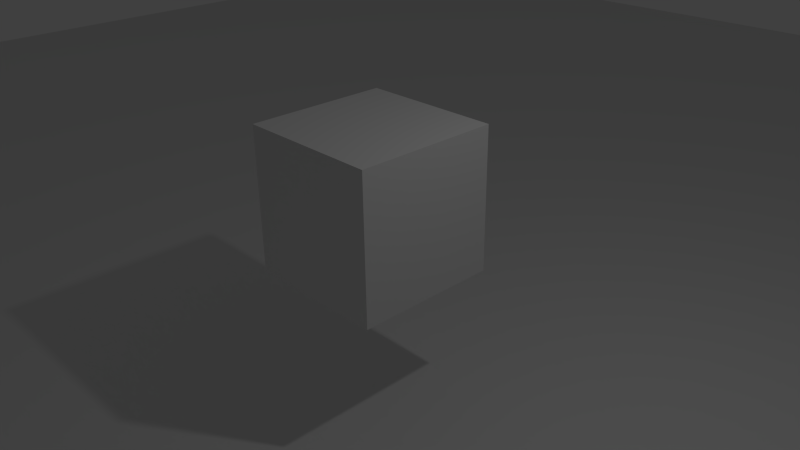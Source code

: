 # Source: WASDOhjaus.blend  (saved by Blender 2.74.0; exported with 4.5.12 LTS)
import bpy
from mathutils import Matrix  # noqa: F401  (used for matrix-valued properties, if any)

bpy.ops.wm.read_factory_settings(use_empty=True)
scene = bpy.context.scene
scene.name = 'Scene'

# ---- collections
col_collection_1 = bpy.data.collections.new('Collection 1'); scene.collection.children.link(col_collection_1)

# ---- materials (node trees are filled in below, after node groups)
mat_material = bpy.data.materials.new('Material')
mat_material.alpha_threshold = 0.0
mat_material.use_transparent_shadow = False
mat_material.roughness = 0.5
mat_material.line_color = (0.0, 0.0, 0.0, 1.0)

# ---- material node trees

# ---- world
world_world = bpy.data.worlds.new('World'); scene.world = world_world
world_world.color = (0.05088, 0.05088, 0.05088)
world_world.use_sun_shadow = False
world_world.sun_shadow_jitter_overblur = 0.0
world_world.cycles.sampling_method = 'MANUAL'
world_world.cycles.sample_map_resolution = 256

# ---- cameras
cam_camera = bpy.data.cameras.new('Camera')
cam_camera.clip_end = 100.0
cam_camera.lens = 35.0
cam_camera.sensor_width = 32.0
cam_camera.sensor_height = 18.0
cam_camera.ortho_scale = 7.314
cam_camera.dof.focus_distance = 0.0
cam_camera.dof.aperture_fstop = 128.0

# ---- lights
light_lamp = bpy.data.lights.new('Lamp', 'POINT')
light_lamp.transmission_factor = 0.0
light_lamp.cutoff_distance = 30.0
light_lamp.energy = 100.0
light_lamp.shadow_buffer_clip_start = 1.001
light_lamp.shadow_soft_size = 0.1
light_lamp.shadow_maximum_resolution = 0.006
light_lamp.use_absolute_resolution = True
light_lamp.cycles.use_multiple_importance_sampling = False

# ---- meshes
me_plane = bpy.data.meshes.new('Plane')
me_plane.from_pydata([(-1.0, -1.0, 0.0), (1.0, -1.0, 0.0), (-1.0, 1.0, 0.0), (1.0, 1.0, 0.0)], [], [(0, 1, 3, 2)])
me_plane.use_remesh_preserve_volume = False
me_plane.use_remesh_preserve_attributes = False
me_plane.use_mirror_vertex_groups = False
me_plane.update()
me_cube = bpy.data.meshes.new('Cube')
me_cube.from_pydata([(1.0, 1.0, -1.0), (1.0, -1.0, -1.0), (-1.0, -1.0, -1.0), (-1.0, 1.0, -1.0), (1.0, 1.0, 1.0), (1.0, -1.0, 1.0), (-1.0, -1.0, 1.0), (-1.0, 1.0, 1.0)], [], [(0, 1, 2, 3), (4, 7, 6, 5), (0, 4, 5, 1), (1, 5, 6, 2), (2, 6, 7, 3), (4, 0, 3, 7)])
me_cube.materials.append(mat_material)
me_cube.use_remesh_preserve_volume = False
me_cube.use_remesh_preserve_attributes = False
me_cube.use_mirror_vertex_groups = False
me_cube.update()

# ---- objects
ob_plane = bpy.data.objects.new('Plane', me_plane)
ob_cube = bpy.data.objects.new('Cube', me_cube)
ob_lamp = bpy.data.objects.new('Lamp', light_lamp)
ob_camera = bpy.data.objects.new('Camera', cam_camera)

# ---- transforms, parenting, visibility, modifiers, constraints
ob_plane.location = (0.1242, -0.2137, -2.179)
ob_plane.scale = (23.38, 23.38, 23.38)
ob_plane.lineart.crease_threshold = 0.0
ob_cube.location = (0.0, 0.0, 0.7666)
ob_cube.lock_rotations_4d = False
ob_cube.empty_display_type = 'ARROWS'
ob_cube.lineart.crease_threshold = 0.0
ob_lamp.location = (4.076, 1.005, 5.904)
ob_lamp.rotation_euler = (0.6503, 0.05522, 1.866)
ob_lamp.lock_rotations_4d = False
ob_lamp.empty_display_type = 'ARROWS'
ob_lamp.color = (0.0, 0.0, 0.0, 0.0)
ob_lamp.lineart.crease_threshold = 0.0
ob_camera.location = (7.481, -6.508, 5.344)
ob_camera.rotation_euler = (1.109, 0.01082, 0.8149)
ob_camera.lock_rotations_4d = False
ob_camera.empty_display_type = 'ARROWS'
ob_camera.color = (0.0, 0.0, 0.0, 0.0)
ob_camera.display_type = 'WIRE'
ob_camera.lineart.crease_threshold = 0.0

# ---- collection membership
col_collection_1.objects.link(ob_plane)
col_collection_1.objects.link(ob_cube)
col_collection_1.objects.link(ob_lamp)
col_collection_1.objects.link(ob_camera)

# ---- scene / render settings (as saved in the file)
scene.camera = ob_camera
scene.frame_start = 1; scene.frame_end = 250; scene.frame_set(1)
scene.render.engine = 'BLENDER_EEVEE_NEXT'
scene.render.resolution_percentage = 50
scene.render.dither_intensity = 0.0
scene.cycles.use_denoising = False
scene.cycles.samples = 10
scene.cycles.sampling_pattern = 'TABULATED_SOBOL'
scene.cycles.light_sampling_threshold = 0.0
scene.cycles.use_adaptive_sampling = False
scene.cycles.use_light_tree = False
scene.cycles.blur_glossy = 0.0
scene.cycles.pixel_filter_type = 'GAUSSIAN'
scene.cycles.sample_clamp_indirect = 0.0
scene.view_settings.view_transform = 'Standard'
bpy.context.view_layer.update()
